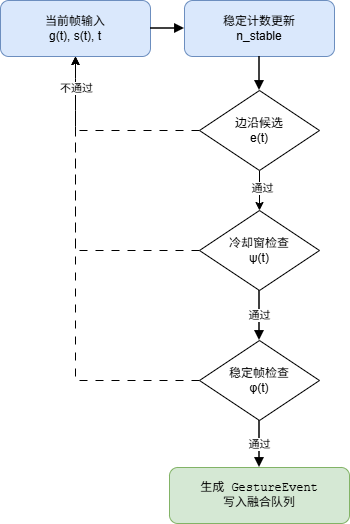

The diagram above was exported from draw.io. Its source (the exported page's mxGraphModel, read from the mxfile embedded in the PNG):
<mxGraphModel dx="1324" dy="738" grid="1" gridSize="10" guides="1" tooltips="1" connect="1" arrows="1" fold="1" page="1" pageScale="1" pageWidth="827" pageHeight="1169" math="0" shadow="0">
  <root>
    <mxCell id="0" />
    <mxCell id="1" parent="0" />
    <mxCell id="crwlbqOp4Jnb9Dh-ADZh-94" parent="1" style="rounded=1;whiteSpace=wrap;html=1;fillColor=#dae8fc;strokeColor=#6c8ebf;fontSize=12;" value="当前帧输入&#10;g(t), s(t), t" vertex="1">
      <mxGeometry height="56" width="150" x="230" y="90" as="geometry" />
    </mxCell>
    <mxCell id="crwlbqOp4Jnb9Dh-ADZh-95" parent="1" style="rounded=1;whiteSpace=wrap;html=1;fillColor=#dae8fc;strokeColor=#6c8ebf;fontSize=12;" value="稳定计数更新&#10;n_stable" vertex="1">
      <mxGeometry height="56" width="150" x="414" y="90" as="geometry" />
    </mxCell>
    <mxCell id="crwlbqOp4Jnb9Dh-ADZh-99" parent="1" style="rounded=1;whiteSpace=wrap;html=1;fillColor=#d5e8d4;strokeColor=#82b366;fontSize=12;fontFamily=Courier New;" value="生成 GestureEvent&#10;写入融合队列" vertex="1">
      <mxGeometry height="56" width="180" x="399" y="557" as="geometry" />
    </mxCell>
    <mxCell id="crwlbqOp4Jnb9Dh-ADZh-100" edge="1" parent="1" source="crwlbqOp4Jnb9Dh-ADZh-94" style="endArrow=block;html=1;strokeWidth=1.5;" target="crwlbqOp4Jnb9Dh-ADZh-95">
      <mxGeometry relative="1" as="geometry" />
    </mxCell>
    <mxCell id="crwlbqOp4Jnb9Dh-ADZh-101" edge="1" parent="1" source="crwlbqOp4Jnb9Dh-ADZh-95" style="endArrow=block;html=1;strokeWidth=1.5;entryX=0.5;entryY=0;entryDx=0;entryDy=0;" target="crwlbqOp4Jnb9Dh-ADZh-108">
      <mxGeometry relative="1" as="geometry">
        <mxPoint x="679.5333333333333" y="96" as="targetPoint" />
      </mxGeometry>
    </mxCell>
    <mxCell id="crwlbqOp4Jnb9Dh-ADZh-103" edge="1" parent="1" source="crwlbqOp4Jnb9Dh-ADZh-112" style="endArrow=block;html=1;strokeWidth=1.5;fontSize=11;entryX=0.5;entryY=0;entryDx=0;entryDy=0;exitX=0.5;exitY=1;exitDx=0;exitDy=0;" target="crwlbqOp4Jnb9Dh-ADZh-113" value="通过">
      <mxGeometry relative="1" as="geometry">
        <mxPoint x="489" y="396" as="sourcePoint" />
        <mxPoint x="489" y="450" as="targetPoint" />
      </mxGeometry>
    </mxCell>
    <mxCell id="crwlbqOp4Jnb9Dh-ADZh-104" edge="1" parent="1" source="crwlbqOp4Jnb9Dh-ADZh-113" style="endArrow=block;html=1;strokeWidth=1.5;fontSize=11;exitX=0.5;exitY=1;exitDx=0;exitDy=0;" target="crwlbqOp4Jnb9Dh-ADZh-99" value="通过">
      <mxGeometry relative="1" as="geometry">
        <mxPoint x="489" y="506" as="sourcePoint" />
      </mxGeometry>
    </mxCell>
    <mxCell id="crwlbqOp4Jnb9Dh-ADZh-109" edge="1" parent="1" source="crwlbqOp4Jnb9Dh-ADZh-108" style="edgeStyle=orthogonalEdgeStyle;rounded=0;orthogonalLoop=1;jettySize=auto;html=1;exitX=0.5;exitY=1;exitDx=0;exitDy=0;entryX=0.5;entryY=0;entryDx=0;entryDy=0;" target="crwlbqOp4Jnb9Dh-ADZh-112" value="">
      <mxGeometry relative="1" as="geometry">
        <mxPoint x="715" y="90" as="sourcePoint" />
        <mxPoint x="489" y="340" as="targetPoint" />
      </mxGeometry>
    </mxCell>
    <mxCell id="crwlbqOp4Jnb9Dh-ADZh-111" connectable="0" parent="crwlbqOp4Jnb9Dh-ADZh-109" style="edgeLabel;html=1;align=center;verticalAlign=middle;resizable=0;points=[];" value="通过" vertex="1">
      <mxGeometry relative="1" x="-0.1533" y="2" as="geometry">
        <mxPoint as="offset" />
      </mxGeometry>
    </mxCell>
    <mxCell id="crwlbqOp4Jnb9Dh-ADZh-120" edge="1" parent="1" source="crwlbqOp4Jnb9Dh-ADZh-108" style="edgeStyle=orthogonalEdgeStyle;rounded=0;orthogonalLoop=1;jettySize=auto;html=1;entryX=0.5;entryY=1;entryDx=0;entryDy=0;dashed=1;dashPattern=8 8;" target="crwlbqOp4Jnb9Dh-ADZh-94">
      <mxGeometry relative="1" as="geometry" />
    </mxCell>
    <mxCell id="crwlbqOp4Jnb9Dh-ADZh-108" parent="1" style="rhombus;whiteSpace=wrap;html=1;" value="边沿候选&lt;br&gt;e(t)" vertex="1">
      <mxGeometry height="80" width="120" x="429" y="180" as="geometry" />
    </mxCell>
    <mxCell id="crwlbqOp4Jnb9Dh-ADZh-117" edge="1" parent="1" source="crwlbqOp4Jnb9Dh-ADZh-112" style="edgeStyle=orthogonalEdgeStyle;rounded=0;orthogonalLoop=1;jettySize=auto;html=1;entryX=0.5;entryY=1;entryDx=0;entryDy=0;dashed=1;dashPattern=8 8;" target="crwlbqOp4Jnb9Dh-ADZh-94">
      <mxGeometry relative="1" as="geometry" />
    </mxCell>
    <mxCell id="crwlbqOp4Jnb9Dh-ADZh-112" parent="1" style="rhombus;whiteSpace=wrap;html=1;" value="冷却窗检查&lt;br&gt;ψ(t)" vertex="1">
      <mxGeometry height="80" width="120" x="429" y="300" as="geometry" />
    </mxCell>
    <mxCell id="crwlbqOp4Jnb9Dh-ADZh-118" edge="1" parent="1" source="crwlbqOp4Jnb9Dh-ADZh-113" style="edgeStyle=orthogonalEdgeStyle;rounded=0;orthogonalLoop=1;jettySize=auto;html=1;entryX=0.5;entryY=1;entryDx=0;entryDy=0;dashed=1;dashPattern=8 8;" target="crwlbqOp4Jnb9Dh-ADZh-94">
      <mxGeometry relative="1" as="geometry" />
    </mxCell>
    <mxCell id="crwlbqOp4Jnb9Dh-ADZh-121" connectable="0" parent="crwlbqOp4Jnb9Dh-ADZh-118" style="edgeLabel;html=1;align=center;verticalAlign=middle;resizable=0;points=[];" value="不通过" vertex="1">
      <mxGeometry relative="1" x="0.8607" as="geometry">
        <mxPoint as="offset" />
      </mxGeometry>
    </mxCell>
    <mxCell id="crwlbqOp4Jnb9Dh-ADZh-113" parent="1" style="rhombus;whiteSpace=wrap;html=1;" value="稳定帧检查&lt;br&gt;φ(t)" vertex="1">
      <mxGeometry height="80" width="120" x="429" y="430" as="geometry" />
    </mxCell>
  </root>
</mxGraphModel>